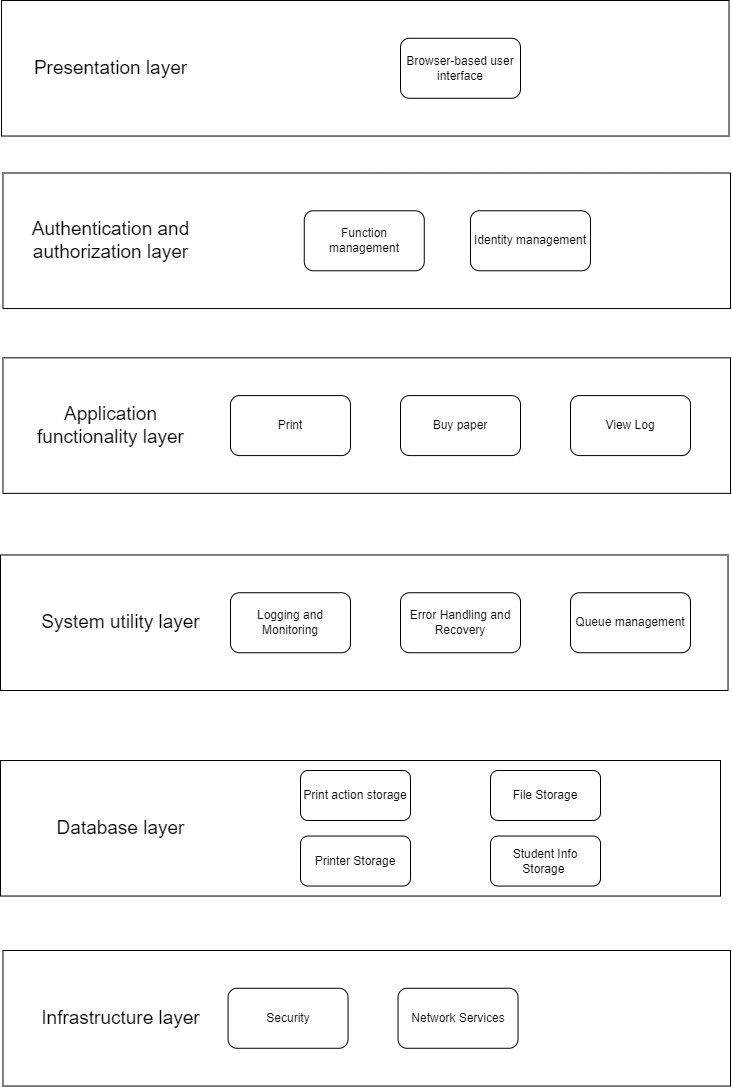

The diagram above was exported from draw.io. Its source (the exported page's mxGraphModel, read from the mxfile embedded in the PNG):
<mxGraphModel dx="446" dy="1324" grid="1" gridSize="10" guides="1" tooltips="1" connect="1" arrows="1" fold="1" page="1" pageScale="1" pageWidth="1654" pageHeight="1169" math="0" shadow="0">
  <root>
    <mxCell id="0" />
    <mxCell id="1" parent="0" />
    <mxCell id="QABRhdsEjfq-ClClpHHw-1" value="" style="rounded=0;whiteSpace=wrap;html=1;" parent="1" vertex="1">
      <mxGeometry x="1679" y="770" width="720" height="135.54" as="geometry" />
    </mxCell>
    <mxCell id="QABRhdsEjfq-ClClpHHw-2" value="&lt;font style=&quot;font-size: 19px;&quot;&gt;Database layer&lt;/font&gt;" style="text;html=1;strokeColor=none;fillColor=none;align=center;verticalAlign=middle;whiteSpace=wrap;rounded=0;" parent="1" vertex="1">
      <mxGeometry x="1701.1921621621623" y="819.29" width="197.2972972972973" height="36.964285714285715" as="geometry" />
    </mxCell>
    <mxCell id="QABRhdsEjfq-ClClpHHw-3" value="Print action storage" style="rounded=1;whiteSpace=wrap;html=1;" parent="1" vertex="1">
      <mxGeometry x="1979" y="780" width="110" height="50" as="geometry" />
    </mxCell>
    <mxCell id="QABRhdsEjfq-ClClpHHw-4" value="File Storage" style="rounded=1;whiteSpace=wrap;html=1;" parent="1" vertex="1">
      <mxGeometry x="2169" y="780" width="110" height="50" as="geometry" />
    </mxCell>
    <mxCell id="QABRhdsEjfq-ClClpHHw-5" value="" style="rounded=0;whiteSpace=wrap;html=1;" parent="1" vertex="1">
      <mxGeometry x="1681.4662162162163" y="960.0042857142857" width="727.5337837837837" height="135.5357142857143" as="geometry" />
    </mxCell>
    <mxCell id="QABRhdsEjfq-ClClpHHw-6" value="&lt;font style=&quot;font-size: 19px;&quot;&gt;Infrastructure layer&lt;/font&gt;" style="text;html=1;strokeColor=none;fillColor=none;align=center;verticalAlign=middle;whiteSpace=wrap;rounded=0;" parent="1" vertex="1">
      <mxGeometry x="1701.1921621621623" y="1009.29" width="197.2972972972973" height="36.964285714285715" as="geometry" />
    </mxCell>
    <mxCell id="QABRhdsEjfq-ClClpHHw-7" value="Security" style="rounded=1;whiteSpace=wrap;html=1;" parent="1" vertex="1">
      <mxGeometry x="1906.53" y="997.77" width="120" height="60" as="geometry" />
    </mxCell>
    <mxCell id="QABRhdsEjfq-ClClpHHw-8" value="Network Services" style="rounded=1;whiteSpace=wrap;html=1;" parent="1" vertex="1">
      <mxGeometry x="2076.5299999999997" y="997.77" width="120" height="60" as="geometry" />
    </mxCell>
    <mxCell id="QABRhdsEjfq-ClClpHHw-9" value="" style="rounded=0;whiteSpace=wrap;html=1;container=0;" parent="1" vertex="1">
      <mxGeometry x="1680" y="10" width="727.5337837837837" height="135.5357142857143" as="geometry" />
    </mxCell>
    <mxCell id="QABRhdsEjfq-ClClpHHw-10" value="" style="rounded=0;whiteSpace=wrap;html=1;container=0;" parent="1" vertex="1">
      <mxGeometry x="1681.4662162162163" y="182.5" width="727.5337837837837" height="135.5357142857143" as="geometry" />
    </mxCell>
    <mxCell id="QABRhdsEjfq-ClClpHHw-11" value="" style="rounded=0;whiteSpace=wrap;html=1;container=0;" parent="1" vertex="1">
      <mxGeometry x="1681.47" y="367.32" width="727.53" height="135.54" as="geometry" />
    </mxCell>
    <mxCell id="QABRhdsEjfq-ClClpHHw-12" value="&lt;font style=&quot;font-size: 19px;&quot;&gt;Presentation layer&lt;/font&gt;" style="text;html=1;strokeColor=none;fillColor=none;align=center;verticalAlign=middle;whiteSpace=wrap;rounded=0;container=0;" parent="1" vertex="1">
      <mxGeometry x="1691.331081081081" y="59.28571428571429" width="197.2972972972973" height="36.964285714285715" as="geometry" />
    </mxCell>
    <mxCell id="QABRhdsEjfq-ClClpHHw-13" value="&lt;font style=&quot;font-size: 19px;&quot;&gt;Authentication and authorization layer&lt;/font&gt;" style="text;html=1;strokeColor=none;fillColor=none;align=center;verticalAlign=middle;whiteSpace=wrap;rounded=0;container=0;" parent="1" vertex="1">
      <mxGeometry x="1691.331081081081" y="231.7857142857143" width="197.2972972972973" height="36.964285714285715" as="geometry" />
    </mxCell>
    <mxCell id="QABRhdsEjfq-ClClpHHw-14" value="&lt;font style=&quot;font-size: 19px;&quot;&gt;Application functionality layer&lt;/font&gt;" style="text;html=1;strokeColor=none;fillColor=none;align=center;verticalAlign=middle;whiteSpace=wrap;rounded=0;container=0;" parent="1" vertex="1">
      <mxGeometry x="1691.331081081081" y="416.6071428571429" width="197.2972972972973" height="36.964285714285715" as="geometry" />
    </mxCell>
    <mxCell id="QABRhdsEjfq-ClClpHHw-15" value="Browser-based user interface" style="rounded=1;whiteSpace=wrap;html=1;container=0;" parent="1" vertex="1">
      <mxGeometry x="2079" y="47.77000000000001" width="120" height="60" as="geometry" />
    </mxCell>
    <mxCell id="QABRhdsEjfq-ClClpHHw-16" value="Function management" style="rounded=1;whiteSpace=wrap;html=1;container=0;" parent="1" vertex="1">
      <mxGeometry x="1982.76" y="220.27" width="120" height="60" as="geometry" />
    </mxCell>
    <mxCell id="QABRhdsEjfq-ClClpHHw-17" value="Identity management" style="rounded=1;whiteSpace=wrap;html=1;container=0;" parent="1" vertex="1">
      <mxGeometry x="2149" y="220.27" width="120" height="60" as="geometry" />
    </mxCell>
    <mxCell id="QABRhdsEjfq-ClClpHHw-19" value="Print" style="rounded=1;whiteSpace=wrap;html=1;container=0;" parent="1" vertex="1">
      <mxGeometry x="1909" y="405.09" width="120" height="60" as="geometry" />
    </mxCell>
    <mxCell id="QABRhdsEjfq-ClClpHHw-20" value="Buy paper" style="rounded=1;whiteSpace=wrap;html=1;container=0;" parent="1" vertex="1">
      <mxGeometry x="2079" y="405.09" width="120" height="60" as="geometry" />
    </mxCell>
    <mxCell id="QABRhdsEjfq-ClClpHHw-21" value="" style="rounded=0;whiteSpace=wrap;html=1;container=0;" parent="1" vertex="1">
      <mxGeometry x="1678.9962162162162" y="564.4642857142858" width="727.5337837837837" height="135.5357142857143" as="geometry" />
    </mxCell>
    <mxCell id="QABRhdsEjfq-ClClpHHw-22" value="&lt;font style=&quot;font-size: 19px;&quot;&gt;System utility layer&lt;/font&gt;" style="text;html=1;strokeColor=none;fillColor=none;align=center;verticalAlign=middle;whiteSpace=wrap;rounded=0;container=0;" parent="1" vertex="1">
      <mxGeometry x="1701.1921621621623" y="613.75" width="197.2972972972973" height="36.964285714285715" as="geometry" />
    </mxCell>
    <mxCell id="QABRhdsEjfq-ClClpHHw-23" value="Logging and Monitoring" style="rounded=1;whiteSpace=wrap;html=1;container=0;" parent="1" vertex="1">
      <mxGeometry x="1909" y="602.23" width="120" height="60" as="geometry" />
    </mxCell>
    <mxCell id="QABRhdsEjfq-ClClpHHw-24" value="Error Handling and Recovery" style="rounded=1;whiteSpace=wrap;html=1;container=0;" parent="1" vertex="1">
      <mxGeometry x="2079" y="602.23" width="120" height="60" as="geometry" />
    </mxCell>
    <mxCell id="QABRhdsEjfq-ClClpHHw-25" value="Queue management" style="rounded=1;whiteSpace=wrap;html=1;container=0;" parent="1" vertex="1">
      <mxGeometry x="2249" y="602.23" width="120" height="60" as="geometry" />
    </mxCell>
    <mxCell id="QABRhdsEjfq-ClClpHHw-26" value="Printer Storage" style="rounded=1;whiteSpace=wrap;html=1;" parent="1" vertex="1">
      <mxGeometry x="1979" y="845.54" width="110" height="50" as="geometry" />
    </mxCell>
    <mxCell id="QABRhdsEjfq-ClClpHHw-27" value="Student Info Storage&amp;nbsp;" style="rounded=1;whiteSpace=wrap;html=1;" parent="1" vertex="1">
      <mxGeometry x="2169" y="845.54" width="110" height="50" as="geometry" />
    </mxCell>
    <mxCell id="QABRhdsEjfq-ClClpHHw-28" value="View Log" style="rounded=1;whiteSpace=wrap;html=1;container=0;" parent="1" vertex="1">
      <mxGeometry x="2249" y="405.09" width="120" height="60" as="geometry" />
    </mxCell>
  </root>
</mxGraphModel>